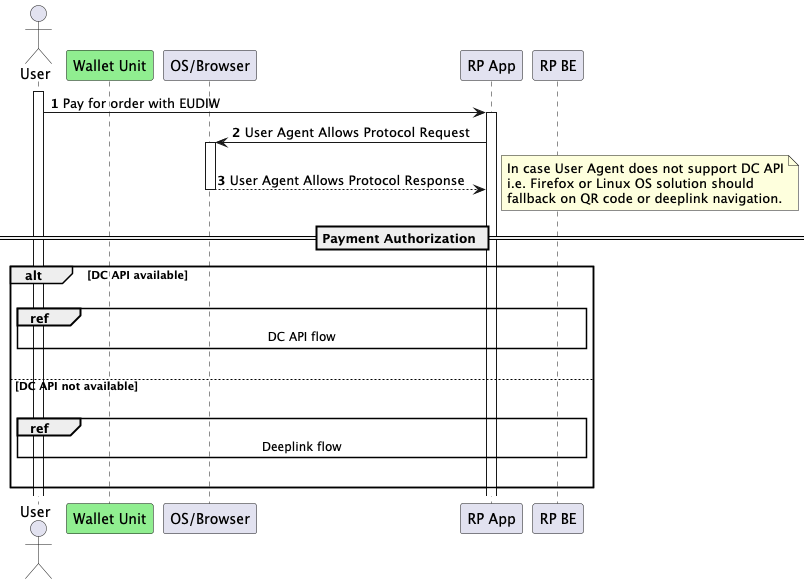

The diagram above was rendered by PlantUML. Its source (embedded in the PNG):
@startuml
'https://plantuml.com/sequence-diagram

autonumber
actor User
participant "Wallet Unit" #lightgreen
participant "OS/Browser"
participant "RP App"
participant "RP BE"




activate User
User -> "RP App": Pay for order with EUDIW
activate "RP App"


    "RP App" -> "OS/Browser": User Agent Allows Protocol Request
    activate "OS/Browser"
        return User Agent Allows Protocol Response
    note right
    In case User Agent does not support DC API
    i.e. Firefox or Linux OS solution should
    fallback on QR code or deeplink navigation.
    end note
== Payment Authorization ==
alt  DC API available
|||
    ref over User, "RP BE"
        DC API flow
    end ref
    |||
else DC API not available
|||
    ref over User, "RP BE"
        Deeplink flow
    end ref
    |||
end
@enduml